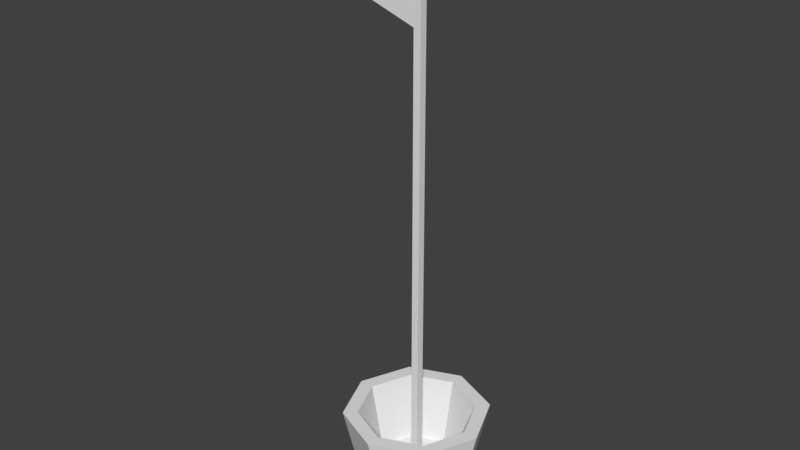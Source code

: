 # Source: VRModels.blend  (saved by Blender 2.78.0; exported with 4.5.12 LTS)
import bpy
from mathutils import Matrix  # noqa: F401  (used for matrix-valued properties, if any)

bpy.ops.wm.read_factory_settings(use_empty=True)
scene = bpy.context.scene
scene.name = 'Scene'

# ---- collections
col_collection_1 = bpy.data.collections.new('Collection 1'); scene.collection.children.link(col_collection_1)

# ---- world
world_world = bpy.data.worlds.new('World'); scene.world = world_world
world_world.color = (0.05088, 0.05088, 0.05088)
world_world.use_sun_shadow = False
world_world.sun_shadow_jitter_overblur = 0.0
world_world.cycles.sampling_method = 'MANUAL'

# ---- meshes
me_cube_001 = bpy.data.meshes.new('Cube.001')
me_cube_001.from_pydata([(-0.2, -0.2, 0.0), (-0.2, -0.2, 30.0), (-0.2, 0.2, 0.0), (-0.2, 0.2, 30.0), (0.2, -0.2, 0.0), (0.2, -0.2, 30.0), (0.2, 0.2, 0.0), (0.2, 0.2, 30.0), (-6.2, -0.05, 26.6), (-0.2, -0.05, 29.6), (-0.2, 0.05, 29.6), (-6.2, 0.05, 26.6), (-0.2, 0.05, 24.6), (-0.2, -0.05, 24.6)], [], [(0, 1, 3, 2), (2, 3, 7, 6), (6, 7, 5, 4), (4, 5, 1, 0), (2, 6, 4, 0), (7, 3, 1, 5), (12, 11, 10), (13, 9, 8), (12, 13, 8, 11), (11, 8, 9, 10), (10, 9, 13, 12)])
_uv = me_cube_001.uv_layers.new(name='UVMap')
_uv.uv.foreach_set('vector', [0.1381, 0.4072, 0.1381, 0.6027, 0.09903, 0.6027, 0.09903, 0.4072, 0.09902, 0.4072, 0.09903, 0.6027, 0.05992, 0.6027, 0.05992, 0.4072, 0.1772, 0.4072, 0.1772, 0.6027, 0.1381, 0.6027, 0.1381, 0.4072, 0.02081, 0.6027, 0.02081, 0.4072, 0.05992, 0.4072, 0.05992, 0.6027, 0.1772, 0.4124, 0.1772, 0.4098, 0.2163, 0.4098, 0.2163, 0.4124, 0.2163, 0.4072, 0.2163, 0.4098, 0.1772, 0.4098, 0.1772, 0.4072, 0.1527, 0.02963, 0.5046, 0.1469, 0.1527, 0.3229, 0.3594, 0.02963, 0.3594, 0.3229, 0.007482, 0.1469, 0.3594, 0.02963, 0.3594, 0.02963, 0.007482, 0.1469, 0.007482, 0.1469, 0.007482, 0.1469, 0.007482, 0.1469, 0.3594, 0.3229, 0.3594, 0.3229, 0.3594, 0.3229, 0.3594, 0.3229, 0.3594, 0.02963, 0.3594, 0.02963])
me_cube_001.use_remesh_preserve_volume = False
me_cube_001.use_remesh_preserve_attributes = False
me_cube_001.use_mirror_vertex_groups = False
me_cube_001.update()
me_icosphere_001 = bpy.data.meshes.new('Icosphere.001')
me_icosphere_001.from_pydata([(0.0, 0.0, -1.0), (0.7236, -0.5257, -0.4472), (-0.2764, -0.8506, -0.4472), (-0.8944, 0.0, -0.4472), (-0.2764, 0.8506, -0.4472), (0.7236, 0.5257, -0.4472), (0.2764, -0.8506, 0.4472), (-0.7236, -0.5257, 0.4472), (-0.7236, 0.5257, 0.4472), (0.2764, 0.8506, 0.4472), (0.8944, 0.0, 0.4472), (0.0, 0.0, 1.0), (-0.2328, -0.7166, -0.6575), (-0.1625, -0.5, -0.8507), (-0.07761, -0.2389, -0.9679), (0.2032, -0.1476, -0.9679), (0.4253, -0.309, -0.8507), (0.6095, -0.4429, -0.6575), (0.5319, -0.6817, -0.5023), (0.2629, -0.809, -0.5257), (-0.02964, -0.8642, -0.5023), (0.8127, 0.2952, -0.5023), (0.8506, 0.0, -0.5257), (0.8127, -0.2952, -0.5023), (0.2032, 0.1476, -0.9679), (0.4253, 0.309, -0.8507), (0.6095, 0.4429, -0.6575), (-0.7534, 0.0, -0.6575), (-0.5257, 0.0, -0.8507), (-0.2511, 0.0, -0.9679), (-0.484, -0.7166, -0.5023), (-0.6882, -0.5, -0.5257), (-0.8311, -0.2389, -0.5023), (-0.2328, 0.7166, -0.6575), (-0.1625, 0.5, -0.8507), (-0.07761, 0.2389, -0.9679), (-0.8311, 0.2389, -0.5023), (-0.6882, 0.5, -0.5257), (-0.484, 0.7166, -0.5023), (-0.02964, 0.8642, -0.5023), (0.2629, 0.809, -0.5257), (0.5319, 0.6817, -0.5023), (0.9566, -0.1476, 0.2511), (0.9511, -0.309, -1.752e-08), (0.8607, -0.4429, -0.2512), (0.8607, 0.4429, -0.2512), (0.9511, 0.309, 1.752e-08), (0.9566, 0.1476, 0.2511), (0.1552, -0.9554, 0.2512), (0.0, -1.0, -1.752e-08), (-0.1552, -0.9554, -0.2512), (0.6872, -0.6817, -0.2512), (0.5878, -0.809, 1.752e-08), (0.436, -0.8642, 0.2512), (-0.8607, -0.4429, 0.2512), (-0.9511, -0.309, -1.752e-08), (-0.9566, -0.1476, -0.2511), (-0.436, -0.8642, -0.2512), (-0.5878, -0.809, 1.752e-08), (-0.6872, -0.6817, 0.2512), (-0.6872, 0.6817, 0.2512), (-0.5878, 0.809, -1.752e-08), (-0.436, 0.8642, -0.2512), (-0.9566, 0.1476, -0.2511), (-0.9511, 0.309, 1.752e-08), (-0.8607, 0.4429, 0.2512), (0.436, 0.8642, 0.2512), (0.5878, 0.809, -1.752e-08), (0.6872, 0.6817, -0.2512), (-0.1552, 0.9554, -0.2512), (0.0, 1.0, 1.752e-08), (0.1552, 0.9554, 0.2512), (0.8311, -0.2389, 0.5023), (0.6882, -0.5, 0.5257), (0.484, -0.7166, 0.5023), (0.02964, -0.8642, 0.5023), (-0.2629, -0.809, 0.5257), (-0.5319, -0.6817, 0.5023), (-0.8127, -0.2952, 0.5023), (-0.8506, 0.0, 0.5257), (-0.8127, 0.2952, 0.5023), (-0.5319, 0.6817, 0.5023), (-0.2629, 0.809, 0.5257), (0.02964, 0.8642, 0.5023), (0.484, 0.7166, 0.5023), (0.6882, 0.5, 0.5257), (0.8311, 0.2389, 0.5023), (0.07761, -0.2389, 0.9679), (0.1625, -0.5, 0.8507), (0.2328, -0.7166, 0.6575), (0.7534, 0.0, 0.6575), (0.5257, 0.0, 0.8507), (0.2511, 0.0, 0.9679), (-0.2032, -0.1476, 0.9679), (-0.4253, -0.309, 0.8507), (-0.6095, -0.4429, 0.6575), (-0.2032, 0.1476, 0.9679), (-0.4253, 0.309, 0.8507), (-0.6095, 0.4429, 0.6575), (0.07761, 0.2389, 0.9679), (0.1625, 0.5, 0.8507), (0.2328, 0.7166, 0.6575), (0.3618, 0.2629, 0.8944), (0.6382, 0.2629, 0.7236), (0.4472, 0.5257, 0.7236), (-0.1382, 0.4253, 0.8944), (-0.05279, 0.6882, 0.7236), (-0.3618, 0.5878, 0.7236), (-0.4472, 0.0, 0.8944), (-0.6708, 0.1625, 0.7236), (-0.6708, -0.1625, 0.7236), (-0.1382, -0.4253, 0.8944), (-0.3618, -0.5878, 0.7236), (-0.05279, -0.6882, 0.7236), (0.3618, -0.2629, 0.8944), (0.4472, -0.5257, 0.7236), (0.6382, -0.2629, 0.7236), (0.8618, 0.4253, 0.2764), (0.809, 0.5878, 0.0), (0.6708, 0.6882, 0.2764), (-0.1382, 0.9511, 0.2764), (-0.309, 0.9511, -4.92e-07), (-0.4472, 0.8506, 0.2764), (-0.9472, 0.1625, 0.2764), (-1.0, -3.608e-07, 6.232e-07), (-0.9472, -0.1625, 0.2764), (-0.4472, -0.8506, 0.2764), (-0.309, -0.9511, -7.872e-07), (-0.1382, -0.9511, 0.2764), (0.6708, -0.6882, 0.2764), (0.809, -0.5878, -1.902e-06), (0.8618, -0.4253, 0.2764), (0.309, 0.9511, -2.615e-14), (0.4472, 0.8506, -0.2764), (0.1382, 0.9511, -0.2764), (-0.809, 0.5878, -7.845e-14), (-0.6708, 0.6882, -0.2764), (-0.8618, 0.4253, -0.2764), (-0.809, -0.5878, 8.031e-14), (-0.8618, -0.4253, -0.2764), (-0.6708, -0.6882, -0.2764), (0.309, -0.9511, 2.802e-14), (0.1382, -0.9511, -0.2764), (0.4472, -0.8506, -0.2764), (1.0, 0.0, 0.0), (0.9472, -0.1625, -0.2764), (0.9472, 0.1625, -0.2764), (0.3618, 0.5878, -0.7236), (0.1382, 0.4253, -0.8944), (0.05279, 0.6882, -0.7236), (-0.4472, 0.5257, -0.7236), (-0.3618, 0.2629, -0.8944), (-0.6382, 0.2629, -0.7236), (-0.6382, -0.2629, -0.7236), (-0.3618, -0.2629, -0.8944), (-0.4472, -0.5257, -0.7236), (0.6708, 0.1625, -0.7236), (0.6708, -0.1625, -0.7236), (0.4472, -7.38e-07, -0.8944), (0.05279, -0.6882, -0.7236), (0.1382, -0.4253, -0.8944), (0.3618, -0.5878, -0.7236)], [], [(0, 15, 14), (1, 17, 23), (0, 14, 29), (0, 29, 35), (0, 35, 24), (1, 23, 44), (2, 20, 50), (3, 32, 56), (4, 38, 62), (5, 41, 68), (1, 44, 51), (2, 50, 57), (3, 56, 63), (4, 62, 69), (5, 68, 45), (6, 74, 89), (7, 77, 95), (8, 80, 98), (9, 83, 101), (10, 86, 90), (92, 99, 11), (91, 102, 92), (90, 103, 91), (92, 102, 99), (102, 100, 99), (91, 103, 102), (103, 104, 102), (102, 104, 100), (104, 101, 100), (90, 86, 103), (86, 85, 103), (103, 85, 104), (85, 84, 104), (104, 84, 101), (84, 9, 101), (99, 96, 11), (100, 105, 99), (101, 106, 100), (99, 105, 96), (105, 97, 96), (100, 106, 105), (106, 107, 105), (105, 107, 97), (107, 98, 97), (101, 83, 106), (83, 82, 106), (106, 82, 107), (82, 81, 107), (107, 81, 98), (81, 8, 98), (96, 93, 11), (97, 108, 96), (98, 109, 97), (96, 108, 93), (108, 94, 93), (97, 109, 108), (109, 110, 108), (108, 110, 94), (110, 95, 94), (98, 80, 109), (80, 79, 109), (109, 79, 110), (79, 78, 110), (110, 78, 95), (78, 7, 95), (93, 87, 11), (94, 111, 93), (95, 112, 94), (93, 111, 87), (111, 88, 87), (94, 112, 111), (112, 113, 111), (111, 113, 88), (113, 89, 88), (95, 77, 112), (77, 76, 112), (112, 76, 113), (76, 75, 113), (113, 75, 89), (75, 6, 89), (87, 92, 11), (88, 114, 87), (89, 115, 88), (87, 114, 92), (114, 91, 92), (88, 115, 114), (115, 116, 114), (114, 116, 91), (116, 90, 91), (89, 74, 115), (74, 73, 115), (115, 73, 116), (73, 72, 116), (116, 72, 90), (72, 10, 90), (47, 86, 10), (46, 117, 47), (45, 118, 46), (47, 117, 86), (117, 85, 86), (46, 118, 117), (118, 119, 117), (117, 119, 85), (119, 84, 85), (45, 68, 118), (68, 67, 118), (118, 67, 119), (67, 66, 119), (119, 66, 84), (66, 9, 84), (71, 83, 9), (70, 120, 71), (69, 121, 70), (71, 120, 83), (120, 82, 83), (70, 121, 120), (121, 122, 120), (120, 122, 82), (122, 81, 82), (69, 62, 121), (62, 61, 121), (121, 61, 122), (61, 60, 122), (122, 60, 81), (60, 8, 81), (65, 80, 8), (64, 123, 65), (63, 124, 64), (65, 123, 80), (123, 79, 80), (64, 124, 123), (124, 125, 123), (123, 125, 79), (125, 78, 79), (63, 56, 124), (56, 55, 124), (124, 55, 125), (55, 54, 125), (125, 54, 78), (54, 7, 78), (59, 77, 7), (58, 126, 59), (57, 127, 58), (59, 126, 77), (126, 76, 77), (58, 127, 126), (127, 128, 126), (126, 128, 76), (128, 75, 76), (57, 50, 127), (50, 49, 127), (127, 49, 128), (49, 48, 128), (128, 48, 75), (48, 6, 75), (53, 74, 6), (52, 129, 53), (51, 130, 52), (53, 129, 74), (129, 73, 74), (52, 130, 129), (130, 131, 129), (129, 131, 73), (131, 72, 73), (51, 44, 130), (44, 43, 130), (130, 43, 131), (43, 42, 131), (131, 42, 72), (42, 10, 72), (66, 71, 9), (67, 132, 66), (68, 133, 67), (66, 132, 71), (132, 70, 71), (67, 133, 132), (133, 134, 132), (132, 134, 70), (134, 69, 70), (68, 41, 133), (41, 40, 133), (133, 40, 134), (40, 39, 134), (134, 39, 69), (39, 4, 69), (60, 65, 8), (61, 135, 60), (62, 136, 61), (60, 135, 65), (135, 64, 65), (61, 136, 135), (136, 137, 135), (135, 137, 64), (137, 63, 64), (62, 38, 136), (38, 37, 136), (136, 37, 137), (37, 36, 137), (137, 36, 63), (36, 3, 63), (54, 59, 7), (55, 138, 54), (56, 139, 55), (54, 138, 59), (138, 58, 59), (55, 139, 138), (139, 140, 138), (138, 140, 58), (140, 57, 58), (56, 32, 139), (32, 31, 139), (139, 31, 140), (31, 30, 140), (140, 30, 57), (30, 2, 57), (48, 53, 6), (49, 141, 48), (50, 142, 49), (48, 141, 53), (141, 52, 53), (49, 142, 141), (142, 143, 141), (141, 143, 52), (143, 51, 52), (50, 20, 142), (20, 19, 142), (142, 19, 143), (19, 18, 143), (143, 18, 51), (18, 1, 51), (42, 47, 10), (43, 144, 42), (44, 145, 43), (42, 144, 47), (144, 46, 47), (43, 145, 144), (145, 146, 144), (144, 146, 46), (146, 45, 46), (44, 23, 145), (23, 22, 145), (145, 22, 146), (22, 21, 146), (146, 21, 45), (21, 5, 45), (26, 41, 5), (25, 147, 26), (24, 148, 25), (26, 147, 41), (147, 40, 41), (25, 148, 147), (148, 149, 147), (147, 149, 40), (149, 39, 40), (24, 35, 148), (35, 34, 148), (148, 34, 149), (34, 33, 149), (149, 33, 39), (33, 4, 39), (33, 38, 4), (34, 150, 33), (35, 151, 34), (33, 150, 38), (150, 37, 38), (34, 151, 150), (151, 152, 150), (150, 152, 37), (152, 36, 37), (35, 29, 151), (29, 28, 151), (151, 28, 152), (28, 27, 152), (152, 27, 36), (27, 3, 36), (27, 32, 3), (28, 153, 27), (29, 154, 28), (27, 153, 32), (153, 31, 32), (28, 154, 153), (154, 155, 153), (153, 155, 31), (155, 30, 31), (29, 14, 154), (14, 13, 154), (154, 13, 155), (13, 12, 155), (155, 12, 30), (12, 2, 30), (21, 26, 5), (22, 156, 21), (23, 157, 22), (21, 156, 26), (156, 25, 26), (22, 157, 156), (157, 158, 156), (156, 158, 25), (158, 24, 25), (23, 17, 157), (17, 16, 157), (157, 16, 158), (16, 15, 158), (158, 15, 24), (15, 0, 24), (12, 20, 2), (13, 159, 12), (14, 160, 13), (12, 159, 20), (159, 19, 20), (13, 160, 159), (160, 161, 159), (159, 161, 19), (161, 18, 19), (14, 15, 160), (15, 16, 160), (160, 16, 161), (16, 17, 161), (161, 17, 18), (17, 1, 18)])
me_icosphere_001.polygons.foreach_set('use_smooth', [True] * 320)
_uv = me_icosphere_001.uv_layers.new(name='UVMap')
_uv.uv.foreach_set('vector', [0.3544, 0.7068, 0.3301, 0.6924, 0.369, 0.6818, 0.2486, 0.7289, 0.2635, 0.7079, 0.2657, 0.741, 0.002543, 0.7068, 0.01722, 0.6818, 0.02594, 0.7139, 0.002543, 0.7068, 0.02594, 0.7139, 0.006943, 0.7346, 0.3544, 0.7068, 0.3588, 0.7346, 0.3367, 0.7247, 0.2486, 0.7289, 0.2657, 0.741, 0.2483, 0.7574, 0.1408, 0.7043, 0.166, 0.6897, 0.1591, 0.722, 0.07177, 0.7777, 0.08127, 0.755, 0.08577, 0.7871, 0.01449, 0.8292, 0.02727, 0.8166, 0.02473, 0.8494, 0.3055, 0.8037, 0.3195, 0.8094, 0.3072, 0.8319, 0.2486, 0.7289, 0.2483, 0.7574, 0.2311, 0.7401, 0.1408, 0.7043, 0.1591, 0.722, 0.1366, 0.7322, 0.07177, 0.7777, 0.08577, 0.7871, 0.07195, 0.8061, 0.01449, 0.8292, 0.02473, 0.8494, 0.007386, 0.854, 0.3055, 0.8037, 0.3072, 0.8319, 0.2926, 0.8159, 0.1904, 0.8014, 0.2032, 0.814, 0.1885, 0.8296, 0.1296, 0.8269, 0.1436, 0.8211, 0.1368, 0.8516, 0.07266, 0.9016, 0.08981, 0.8896, 0.08755, 0.9227, 0.3167, 0.9263, 0.3419, 0.9408, 0.3007, 0.951, 0.2477, 0.8529, 0.2572, 0.8756, 0.2378, 0.8751, 0.2018, 0.9167, 0.1931, 0.9488, 0.1784, 0.9238, 0.2229, 0.8988, 0.2279, 0.9334, 0.2018, 0.9167, 0.2378, 0.8751, 0.2472, 0.9048, 0.2229, 0.8988, 0.2018, 0.9167, 0.2279, 0.9334, 0.1931, 0.9488, 0.2279, 0.9334, 0.2449, 0.9668, 0.1931, 0.9488, 0.2229, 0.8988, 0.2472, 0.9048, 0.2279, 0.9334, 0.2472, 0.9048, 0.2657, 0.9343, 0.2279, 0.9334, 0.2279, 0.9334, 0.2657, 0.9343, 0.2449, 0.9668, 0.2657, 0.9343, 0.3007, 0.951, 0.2449, 0.9668, 0.2378, 0.8751, 0.2572, 0.8756, 0.2472, 0.9048, 0.2572, 0.8756, 0.2718, 0.8999, 0.2472, 0.9048, 0.2472, 0.9048, 0.2718, 0.8999, 0.2657, 0.9343, 0.2718, 0.8999, 0.2928, 0.9187, 0.2657, 0.9343, 0.2657, 0.9343, 0.2928, 0.9187, 0.3007, 0.951, 0.2928, 0.9187, 0.3167, 0.9263, 0.3007, 0.951, 0.1931, 0.9488, 0.1542, 0.9382, 0.1784, 0.9238, 0.2449, 0.9668, 0.1439, 0.9707, 0.1931, 0.9488, 0.3007, 0.951, 0.3542, 0.9733, 0.2449, 0.9668, 0.1931, 0.9488, 0.1439, 0.9707, 0.1542, 0.9382, 0.1439, 0.9707, 0.1165, 0.9392, 0.1542, 0.9382, 0.2449, 0.9668, 0.3542, 0.9733, 0.3083, 0.9994, 0.3542, 0.9733, 0.3711, 0.9835, 0.3083, 0.9994, 0.1439, 0.9707, 0.07393, 0.9535, 0.1165, 0.9392, 0.07393, 0.9535, 0.08755, 0.9227, 0.1165, 0.9392, 0.3007, 0.951, 0.3419, 0.9408, 0.3542, 0.9733, 0.3419, 0.9408, 0.3812, 0.9411, 0.3542, 0.9733, 0.3542, 0.9733, 0.3812, 0.9411, 0.3711, 0.9835, 0.02943, 0.9411, 0.05832, 0.9234, 0.07393, 0.9535, 0.07393, 0.9535, 0.05832, 0.9234, 0.08755, 0.9227, 0.05832, 0.9234, 0.07266, 0.9016, 0.08755, 0.9227, 0.1542, 0.9382, 0.1608, 0.9058, 0.1784, 0.9238, 0.1165, 0.9392, 0.1364, 0.9114, 0.1542, 0.9382, 0.08755, 0.9227, 0.1097, 0.9049, 0.1165, 0.9392, 0.1542, 0.9382, 0.1364, 0.9114, 0.1608, 0.9058, 0.1364, 0.9114, 0.1469, 0.8799, 0.1608, 0.9058, 0.1165, 0.9392, 0.1097, 0.9049, 0.1364, 0.9114, 0.1097, 0.9049, 0.126, 0.8784, 0.1364, 0.9114, 0.1364, 0.9114, 0.126, 0.8784, 0.1469, 0.8799, 0.126, 0.8784, 0.1368, 0.8516, 0.1469, 0.8799, 0.08755, 0.9227, 0.08981, 0.8896, 0.1097, 0.9049, 0.08981, 0.8896, 0.1062, 0.8701, 0.1097, 0.9049, 0.1097, 0.9049, 0.1062, 0.8701, 0.126, 0.8784, 0.1062, 0.8701, 0.1195, 0.8474, 0.126, 0.8784, 0.126, 0.8784, 0.1195, 0.8474, 0.1368, 0.8516, 0.1195, 0.8474, 0.1296, 0.8269, 0.1368, 0.8516, 0.1608, 0.9058, 0.1828, 0.8959, 0.1784, 0.9238, 0.1469, 0.8799, 0.1673, 0.8743, 0.1608, 0.9058, 0.1368, 0.8516, 0.154, 0.8471, 0.1469, 0.8799, 0.1608, 0.9058, 0.1673, 0.8743, 0.1828, 0.8959, 0.1673, 0.8743, 0.1861, 0.8628, 0.1828, 0.8959, 0.1469, 0.8799, 0.154, 0.8471, 0.1673, 0.8743, 0.154, 0.8471, 0.1724, 0.839, 0.1673, 0.8743, 0.1673, 0.8743, 0.1724, 0.839, 0.1861, 0.8628, 0.1724, 0.839, 0.1885, 0.8296, 0.1861, 0.8628, 0.1368, 0.8516, 0.1436, 0.8211, 0.154, 0.8471, 0.1436, 0.8211, 0.16, 0.8139, 0.154, 0.8471, 0.154, 0.8471, 0.16, 0.8139, 0.1724, 0.839, 0.16, 0.8139, 0.1764, 0.8069, 0.1724, 0.839, 0.1724, 0.839, 0.1764, 0.8069, 0.1885, 0.8296, 0.1764, 0.8069, 0.1904, 0.8014, 0.1885, 0.8296, 0.1828, 0.8959, 0.2018, 0.9167, 0.1784, 0.9238, 0.1861, 0.8628, 0.2024, 0.8836, 0.1828, 0.8959, 0.1885, 0.8296, 0.2029, 0.8471, 0.1861, 0.8628, 0.1828, 0.8959, 0.2024, 0.8836, 0.2018, 0.9167, 0.2024, 0.8836, 0.2229, 0.8988, 0.2018, 0.9167, 0.1861, 0.8628, 0.2029, 0.8471, 0.2024, 0.8836, 0.2029, 0.8471, 0.2202, 0.8638, 0.2024, 0.8836, 0.2024, 0.8836, 0.2202, 0.8638, 0.2229, 0.8988, 0.2202, 0.8638, 0.2378, 0.8751, 0.2229, 0.8988, 0.1885, 0.8296, 0.2032, 0.814, 0.2029, 0.8471, 0.2032, 0.814, 0.2183, 0.8289, 0.2029, 0.8471, 0.2029, 0.8471, 0.2183, 0.8289, 0.2202, 0.8638, 0.2183, 0.8289, 0.2338, 0.8428, 0.2202, 0.8638, 0.2202, 0.8638, 0.2338, 0.8428, 0.2378, 0.8751, 0.2338, 0.8428, 0.2477, 0.8529, 0.2378, 0.8751, 0.2617, 0.8434, 0.2572, 0.8756, 0.2477, 0.8529, 0.2774, 0.8302, 0.275, 0.8651, 0.2617, 0.8434, 0.2926, 0.8159, 0.2927, 0.849, 0.2774, 0.8302, 0.2617, 0.8434, 0.275, 0.8651, 0.2572, 0.8756, 0.275, 0.8651, 0.2718, 0.8999, 0.2572, 0.8756, 0.2774, 0.8302, 0.2927, 0.849, 0.275, 0.8651, 0.2927, 0.849, 0.2927, 0.8856, 0.275, 0.8651, 0.275, 0.8651, 0.2927, 0.8856, 0.2718, 0.8999, 0.2927, 0.8856, 0.2928, 0.9187, 0.2718, 0.8999, 0.2926, 0.8159, 0.3072, 0.8319, 0.2927, 0.849, 0.3072, 0.8319, 0.3095, 0.8652, 0.2927, 0.849, 0.2927, 0.849, 0.3095, 0.8652, 0.2927, 0.8856, 0.3095, 0.8652, 0.3125, 0.8984, 0.2927, 0.8856, 0.2927, 0.8856, 0.3125, 0.8984, 0.2928, 0.9187, 0.3125, 0.8984, 0.3167, 0.9263, 0.2928, 0.9187, 0.335, 0.9085, 0.3419, 0.9408, 0.3167, 0.9263, 0.3491, 0.8825, 0.36, 0.9138, 0.335, 0.9085, 0.3592, 0.854, 0.3703, 0.8806, 0.3491, 0.8825, 0.335, 0.9085, 0.36, 0.9138, 0.3419, 0.9408, 0.36, 0.9138, 0.3812, 0.9411, 0.3419, 0.9408, 0.3491, 0.8825, 0.3703, 0.8806, 0.36, 0.9138, 0.01852, 0.8806, 0.03546, 0.9065, 0.008234, 0.9138, 0.008234, 0.9138, 0.03546, 0.9065, 0.02943, 0.9411, 0.03546, 0.9065, 0.05832, 0.9234, 0.02943, 0.9411, 0.007386, 0.854, 0.02473, 0.8494, 0.01852, 0.8806, 0.02473, 0.8494, 0.03843, 0.8717, 0.01852, 0.8806, 0.01852, 0.8806, 0.03843, 0.8717, 0.03546, 0.9065, 0.03843, 0.8717, 0.05521, 0.8904, 0.03546, 0.9065, 0.03546, 0.9065, 0.05521, 0.8904, 0.05832, 0.9234, 0.05521, 0.8904, 0.07266, 0.9016, 0.05832, 0.9234, 0.07238, 0.8732, 0.08981, 0.8896, 0.07266, 0.9016, 0.07215, 0.8397, 0.08827, 0.8566, 0.07238, 0.8732, 0.07195, 0.8061, 0.08694, 0.8202, 0.07215, 0.8397, 0.07238, 0.8732, 0.08827, 0.8566, 0.08981, 0.8896, 0.08827, 0.8566, 0.1062, 0.8701, 0.08981, 0.8896, 0.07215, 0.8397, 0.08694, 0.8202, 0.08827, 0.8566, 0.08694, 0.8202, 0.1037, 0.8353, 0.08827, 0.8566, 0.08827, 0.8566, 0.1037, 0.8353, 0.1062, 0.8701, 0.1037, 0.8353, 0.1195, 0.8474, 0.1062, 0.8701, 0.07195, 0.8061, 0.08577, 0.7871, 0.08694, 0.8202, 0.08577, 0.7871, 0.1015, 0.8003, 0.08694, 0.8202, 0.08694, 0.8202, 0.1015, 0.8003, 0.1037, 0.8353, 0.1015, 0.8003, 0.1167, 0.8147, 0.1037, 0.8353, 0.1037, 0.8353, 0.1167, 0.8147, 0.1195, 0.8474, 0.1167, 0.8147, 0.1296, 0.8269, 0.1195, 0.8474, 0.1313, 0.7987, 0.1436, 0.8211, 0.1296, 0.8269, 0.1336, 0.7654, 0.1474, 0.789, 0.1313, 0.7987, 0.1366, 0.7322, 0.1525, 0.7536, 0.1336, 0.7654, 0.1313, 0.7987, 0.1474, 0.789, 0.1436, 0.8211, 0.1474, 0.789, 0.16, 0.8139, 0.1436, 0.8211, 0.1336, 0.7654, 0.1525, 0.7536, 0.1474, 0.789, 0.1525, 0.7536, 0.1659, 0.7808, 0.1474, 0.789, 0.1474, 0.789, 0.1659, 0.7808, 0.16, 0.8139, 0.1659, 0.7808, 0.1764, 0.8069, 0.16, 0.8139, 0.1366, 0.7322, 0.1591, 0.722, 0.1525, 0.7536, 0.1591, 0.722, 0.1732, 0.7481, 0.1525, 0.7536, 0.1525, 0.7536, 0.1732, 0.7481, 0.1659, 0.7808, 0.1732, 0.7481, 0.1833, 0.7765, 0.1659, 0.7808, 0.1659, 0.7808, 0.1833, 0.7765, 0.1764, 0.8069, 0.1833, 0.7765, 0.1904, 0.8014, 0.1764, 0.8069, 0.2006, 0.7812, 0.2032, 0.814, 0.1904, 0.8014, 0.2143, 0.7589, 0.2164, 0.7939, 0.2006, 0.7812, 0.2311, 0.7401, 0.2321, 0.7732, 0.2143, 0.7589, 0.2006, 0.7812, 0.2164, 0.7939, 0.2032, 0.814, 0.2164, 0.7939, 0.2183, 0.8289, 0.2032, 0.814, 0.2143, 0.7589, 0.2321, 0.7732, 0.2164, 0.7939, 0.2321, 0.7732, 0.233, 0.8097, 0.2164, 0.7939, 0.2164, 0.7939, 0.233, 0.8097, 0.2183, 0.8289, 0.233, 0.8097, 0.2338, 0.8428, 0.2183, 0.8289, 0.2311, 0.7401, 0.2483, 0.7574, 0.2321, 0.7732, 0.2483, 0.7574, 0.2481, 0.7909, 0.2321, 0.7732, 0.2321, 0.7732, 0.2481, 0.7909, 0.233, 0.8097, 0.2481, 0.7909, 0.2479, 0.8245, 0.233, 0.8097, 0.233, 0.8097, 0.2479, 0.8245, 0.2338, 0.8428, 0.2479, 0.8245, 0.2477, 0.8529, 0.2338, 0.8428, 0.3125, 0.8984, 0.335, 0.9085, 0.3167, 0.9263, 0.3095, 0.8652, 0.3284, 0.877, 0.3125, 0.8984, 0.3072, 0.8319, 0.3234, 0.8416, 0.3095, 0.8652, 0.3125, 0.8984, 0.3284, 0.877, 0.335, 0.9085, 0.3284, 0.877, 0.3491, 0.8825, 0.335, 0.9085, 0.3095, 0.8652, 0.3234, 0.8416, 0.3284, 0.877, 0.3234, 0.8416, 0.3419, 0.8498, 0.3284, 0.877, 0.3284, 0.877, 0.3419, 0.8498, 0.3491, 0.8825, 0.3419, 0.8498, 0.3592, 0.854, 0.3491, 0.8825, 0.3072, 0.8319, 0.3195, 0.8094, 0.3234, 0.8416, 0.3195, 0.8094, 0.3359, 0.8166, 0.3234, 0.8416, 0.3234, 0.8416, 0.3359, 0.8166, 0.3419, 0.8498, 0.3359, 0.8166, 0.3523, 0.8237, 0.3419, 0.8498, 0.3419, 0.8498, 0.3523, 0.8237, 0.3592, 0.854, 0.3523, 0.8237, 0.3663, 0.8292, 0.3592, 0.854, 0.05521, 0.8904, 0.07238, 0.8732, 0.07266, 0.9016, 0.03843, 0.8717, 0.05623, 0.8574, 0.05521, 0.8904, 0.02473, 0.8494, 0.04051, 0.8367, 0.03843, 0.8717, 0.05521, 0.8904, 0.05623, 0.8574, 0.07238, 0.8732, 0.05623, 0.8574, 0.07215, 0.8397, 0.07238, 0.8732, 0.03843, 0.8717, 0.04051, 0.8367, 0.05623, 0.8574, 0.04051, 0.8367, 0.05712, 0.8209, 0.05623, 0.8574, 0.05623, 0.8574, 0.05712, 0.8209, 0.07215, 0.8397, 0.05712, 0.8209, 0.07195, 0.8061, 0.07215, 0.8397, 0.02473, 0.8494, 0.02727, 0.8166, 0.04051, 0.8367, 0.02727, 0.8166, 0.04235, 0.8017, 0.04051, 0.8367, 0.04051, 0.8367, 0.04235, 0.8017, 0.05712, 0.8209, 0.04235, 0.8017, 0.0579, 0.7878, 0.05712, 0.8209, 0.05712, 0.8209, 0.0579, 0.7878, 0.07195, 0.8061, 0.0579, 0.7878, 0.07177, 0.7777, 0.07195, 0.8061, 0.1167, 0.8147, 0.1313, 0.7987, 0.1296, 0.8269, 0.1015, 0.8003, 0.1168, 0.7816, 0.1167, 0.8147, 0.08577, 0.7871, 0.09911, 0.7655, 0.1015, 0.8003, 0.1167, 0.8147, 0.1168, 0.7816, 0.1313, 0.7987, 0.1168, 0.7816, 0.1336, 0.7654, 0.1313, 0.7987, 0.1015, 0.8003, 0.09911, 0.7655, 0.1168, 0.7816, 0.09911, 0.7655, 0.1168, 0.745, 0.1168, 0.7816, 0.1168, 0.7816, 0.1168, 0.745, 0.1336, 0.7654, 0.1168, 0.745, 0.1366, 0.7322, 0.1336, 0.7654, 0.08577, 0.7871, 0.08127, 0.755, 0.09911, 0.7655, 0.08127, 0.755, 0.09585, 0.7307, 0.09911, 0.7655, 0.09911, 0.7655, 0.09585, 0.7307, 0.1168, 0.745, 0.09585, 0.7307, 0.1169, 0.7119, 0.1168, 0.745, 0.1168, 0.745, 0.1169, 0.7119, 0.1366, 0.7322, 0.1169, 0.7119, 0.1408, 0.7043, 0.1366, 0.7322, 0.1833, 0.7765, 0.2006, 0.7812, 0.1904, 0.8014, 0.1732, 0.7481, 0.1944, 0.75, 0.1833, 0.7765, 0.1591, 0.722, 0.1841, 0.7167, 0.1732, 0.7481, 0.1833, 0.7765, 0.1944, 0.75, 0.2006, 0.7812, 0.1944, 0.75, 0.2143, 0.7589, 0.2006, 0.7812, 0.1732, 0.7481, 0.1841, 0.7167, 0.1944, 0.75, 0.1841, 0.7167, 0.2114, 0.724, 0.1944, 0.75, 0.1944, 0.75, 0.2114, 0.724, 0.2143, 0.7589, 0.2114, 0.724, 0.2311, 0.7401, 0.2143, 0.7589, 0.1591, 0.722, 0.166, 0.6897, 0.1841, 0.7167, 0.166, 0.6897, 0.2053, 0.6895, 0.1841, 0.7167, 0.1841, 0.7167, 0.2053, 0.6895, 0.2114, 0.724, 0.2053, 0.6895, 0.2342, 0.7072, 0.2114, 0.724, 0.2114, 0.724, 0.2342, 0.7072, 0.2311, 0.7401, 0.2342, 0.7072, 0.2486, 0.7289, 0.2311, 0.7401, 0.2479, 0.8245, 0.2617, 0.8434, 0.2477, 0.8529, 0.2481, 0.7909, 0.2628, 0.8104, 0.2479, 0.8245, 0.2483, 0.7574, 0.2642, 0.7739, 0.2481, 0.7909, 0.2479, 0.8245, 0.2628, 0.8104, 0.2617, 0.8434, 0.2628, 0.8104, 0.2774, 0.8302, 0.2617, 0.8434, 0.2481, 0.7909, 0.2642, 0.7739, 0.2628, 0.8104, 0.2642, 0.7739, 0.2796, 0.7953, 0.2628, 0.8104, 0.2628, 0.8104, 0.2796, 0.7953, 0.2774, 0.8302, 0.2796, 0.7953, 0.2926, 0.8159, 0.2774, 0.8302, 0.2483, 0.7574, 0.2657, 0.741, 0.2642, 0.7739, 0.2657, 0.741, 0.2821, 0.7604, 0.2642, 0.7739, 0.2642, 0.7739, 0.2821, 0.7604, 0.2796, 0.7953, 0.2821, 0.7604, 0.2954, 0.7832, 0.2796, 0.7953, 0.2796, 0.7953, 0.2954, 0.7832, 0.2926, 0.8159, 0.2954, 0.7832, 0.3055, 0.8037, 0.2926, 0.8159, 0.3127, 0.779, 0.3195, 0.8094, 0.3055, 0.8037, 0.3228, 0.7507, 0.3299, 0.7835, 0.3127, 0.779, 0.3367, 0.7247, 0.3432, 0.7563, 0.3228, 0.7507, 0.3127, 0.779, 0.3299, 0.7835, 0.3195, 0.8094, 0.3299, 0.7835, 0.3359, 0.8166, 0.3195, 0.8094, 0.3228, 0.7507, 0.3432, 0.7563, 0.3299, 0.7835, 0.3432, 0.7563, 0.3483, 0.7916, 0.3299, 0.7835, 0.3299, 0.7835, 0.3483, 0.7916, 0.3359, 0.8166, 0.3483, 0.7916, 0.3523, 0.8237, 0.3359, 0.8166, 0.3367, 0.7247, 0.3588, 0.7346, 0.3432, 0.7563, 0.3588, 0.7346, 0.362, 0.7678, 0.3432, 0.7563, 0.3432, 0.7563, 0.362, 0.7678, 0.3483, 0.7916, 0.362, 0.7678, 0.3644, 0.801, 0.3483, 0.7916, 0.3483, 0.7916, 0.3644, 0.801, 0.3523, 0.8237, 0.3644, 0.801, 0.3663, 0.8292, 0.3523, 0.8237, 0.01259, 0.801, 0.02727, 0.8166, 0.01449, 0.8292, 0.01016, 0.7678, 0.02696, 0.7835, 0.01259, 0.801, 0.006943, 0.7346, 0.02653, 0.747, 0.01016, 0.7678, 0.01259, 0.801, 0.02696, 0.7835, 0.02727, 0.8166, 0.02696, 0.7835, 0.04235, 0.8017, 0.02727, 0.8166, 0.01016, 0.7678, 0.02653, 0.747, 0.02696, 0.7835, 0.02653, 0.747, 0.04433, 0.7667, 0.02696, 0.7835, 0.02696, 0.7835, 0.04433, 0.7667, 0.04235, 0.8017, 0.04433, 0.7667, 0.0579, 0.7878, 0.04235, 0.8017, 0.006943, 0.7346, 0.02594, 0.7139, 0.02653, 0.747, 0.02594, 0.7139, 0.04701, 0.7318, 0.02653, 0.747, 0.02653, 0.747, 0.04701, 0.7318, 0.04433, 0.7667, 0.04701, 0.7318, 0.06194, 0.7555, 0.04433, 0.7667, 0.04433, 0.7667, 0.06194, 0.7555, 0.0579, 0.7878, 0.06194, 0.7555, 0.07177, 0.7777, 0.0579, 0.7878, 0.06194, 0.7555, 0.08127, 0.755, 0.07177, 0.7777, 0.04701, 0.7318, 0.07131, 0.7258, 0.06194, 0.7555, 0.02594, 0.7139, 0.05195, 0.6972, 0.04701, 0.7318, 0.06194, 0.7555, 0.07131, 0.7258, 0.08127, 0.755, 0.07131, 0.7258, 0.09585, 0.7307, 0.08127, 0.755, 0.04701, 0.7318, 0.05195, 0.6972, 0.07131, 0.7258, 0.05195, 0.6972, 0.08979, 0.6963, 0.07131, 0.7258, 0.07131, 0.7258, 0.08979, 0.6963, 0.09585, 0.7307, 0.08979, 0.6963, 0.1169, 0.7119, 0.09585, 0.7307, 0.02594, 0.7139, 0.01722, 0.6818, 0.05195, 0.6972, 0.01722, 0.6818, 0.06896, 0.6638, 0.05195, 0.6972, 0.05195, 0.6972, 0.06896, 0.6638, 0.08979, 0.6963, 0.06896, 0.6638, 0.1248, 0.6795, 0.08979, 0.6963, 0.08979, 0.6963, 0.1248, 0.6795, 0.1169, 0.7119, 0.1248, 0.6795, 0.1408, 0.7043, 0.1169, 0.7119, 0.2954, 0.7832, 0.3127, 0.779, 0.3055, 0.8037, 0.2821, 0.7604, 0.3019, 0.7522, 0.2954, 0.7832, 0.2657, 0.741, 0.2856, 0.7257, 0.2821, 0.7604, 0.2954, 0.7832, 0.3019, 0.7522, 0.3127, 0.779, 0.3019, 0.7522, 0.3228, 0.7507, 0.3127, 0.779, 0.2821, 0.7604, 0.2856, 0.7257, 0.3019, 0.7522, 0.2856, 0.7257, 0.3123, 0.7192, 0.3019, 0.7522, 0.3019, 0.7522, 0.3123, 0.7192, 0.3228, 0.7507, 0.3123, 0.7192, 0.3367, 0.7247, 0.3228, 0.7507, 0.2657, 0.741, 0.2635, 0.7079, 0.2856, 0.7257, 0.2635, 0.7079, 0.2924, 0.6914, 0.2856, 0.7257, 0.2856, 0.7257, 0.2924, 0.6914, 0.3123, 0.7192, 0.2924, 0.6914, 0.3301, 0.6924, 0.3123, 0.7192, 0.3123, 0.7192, 0.3301, 0.6924, 0.3367, 0.7247, 0.3301, 0.6924, 0.3544, 0.7068, 0.3367, 0.7247, 0.1248, 0.6795, 0.166, 0.6897, 0.1408, 0.7043, 0.06896, 0.6638, 0.1783, 0.6573, 0.1248, 0.6795, 0.369, 0.6818, 0.3198, 0.6598, 0.3609, 0.643, 0.1248, 0.6795, 0.1783, 0.6573, 0.166, 0.6897, 0.1783, 0.6573, 0.2053, 0.6895, 0.166, 0.6897, 0.3609, 0.643, 0.3198, 0.6598, 0.1783, 0.6573, 0.3198, 0.6598, 0.2498, 0.677, 0.1783, 0.6573, 0.1783, 0.6573, 0.2498, 0.677, 0.2053, 0.6895, 0.2498, 0.677, 0.2342, 0.7072, 0.2053, 0.6895, 0.369, 0.6818, 0.3301, 0.6924, 0.3198, 0.6598, 0.3301, 0.6924, 0.2924, 0.6914, 0.3198, 0.6598, 0.3198, 0.6598, 0.2924, 0.6914, 0.2498, 0.677, 0.2924, 0.6914, 0.2635, 0.7079, 0.2498, 0.677, 0.2498, 0.677, 0.2635, 0.7079, 0.2342, 0.7072, 0.2635, 0.7079, 0.2486, 0.7289, 0.2342, 0.7072])
me_icosphere_001.use_remesh_preserve_volume = False
me_icosphere_001.use_remesh_preserve_attributes = False
me_icosphere_001.use_mirror_vertex_groups = False
me_icosphere_001.update()
me_icosphere = bpy.data.meshes.new('Icosphere')
me_icosphere.from_pydata([], [], [])
me_icosphere.use_remesh_preserve_volume = False
me_icosphere.use_remesh_preserve_attributes = False
me_icosphere.use_mirror_vertex_groups = False
me_icosphere.update()
me_cylinder = bpy.data.meshes.new('Cylinder')
me_cylinder.from_pydata([(-5.96e-08, 3.9, 4.0), (-2.758, 2.758, 4.0), (-3.9, -1.921e-07, 4.0), (-2.758, -2.758, 4.0), (2.813e-07, -3.9, 4.0), (2.758, -2.758, 4.0), (3.9, 2.49e-08, 4.0), (2.758, 2.758, 4.0), (-1.49e-08, 3.0, 0.0), (-2.121, 2.121, 0.0), (-3.0, -1.46e-07, 0.0), (-2.121, -2.121, 0.0), (2.474e-07, -3.0, 0.0), (2.121, -2.121, 0.0), (3.0, 2.087e-08, 0.0), (2.121, 2.121, 0.0), (-9.239e-09, 3.12, 4.0), (-2.206, 2.206, 4.0), (-3.12, -1.464e-07, 4.0), (-2.206, -2.206, 4.0), (2.635e-07, -3.12, 4.0), (2.206, -2.206, 4.0), (3.12, 2.722e-08, 4.0), (2.206, 2.206, 4.0), (2.384e-08, 2.4, 0.4), (-1.697, 1.697, 0.4), (-2.4, -1.109e-07, 0.4), (-1.697, -1.697, 0.4), (2.337e-07, -2.4, 0.4), (1.697, -1.697, 0.4), (2.4, 2.266e-08, 0.4), (1.697, 1.697, 0.4)], [], [(6, 5, 13, 14), (4, 3, 11, 12), (2, 1, 9, 10), (7, 6, 14, 15), (5, 4, 12, 13), (3, 2, 10, 11), (1, 0, 8, 9), (0, 7, 15, 8), (5, 6, 22, 21), (3, 4, 20, 19), (1, 2, 18, 17), (6, 7, 23, 22), (4, 5, 21, 20), (2, 3, 19, 18), (0, 1, 17, 16), (7, 0, 16, 23), (19, 20, 28, 27), (17, 18, 26, 25), (22, 23, 31, 30), (20, 21, 29, 28), (18, 19, 27, 26), (16, 17, 25, 24), (23, 16, 24, 31), (21, 22, 30, 29), (14, 13, 15), (13, 12, 8, 15), (9, 8, 12, 11), (10, 9, 11), (26, 27, 25), (25, 27, 28, 24), (29, 31, 24, 28), (30, 31, 29)])
_uv = me_cylinder.uv_layers.new(name='UVMap')
_uv.uv.foreach_set('vector', [0.7366, 0.7008, 0.7366, 0.6624, 0.7877, 0.6669, 0.7877, 0.6964, 0.7881, 0.7008, 0.7879, 0.6624, 0.8391, 0.6666, 0.8392, 0.6962, 0.7881, 0.7663, 0.7879, 0.728, 0.8391, 0.7322, 0.8392, 0.7617, 0.7369, 0.728, 0.7366, 0.7008, 0.7877, 0.6964, 0.7879, 0.7173, 0.7366, 0.6624, 0.7369, 0.6353, 0.7879, 0.646, 0.7877, 0.6669, 0.7879, 0.6624, 0.7881, 0.6353, 0.8392, 0.6458, 0.8391, 0.6666, 0.7879, 0.728, 0.7881, 0.7008, 0.8392, 0.7113, 0.8391, 0.7322, 0.6907, 0.6567, 0.7288, 0.6567, 0.7244, 0.7082, 0.6951, 0.7082, 0.6802, 0.863, 0.7182, 0.863, 0.7144, 0.8723, 0.684, 0.8723, 0.6532, 0.9285, 0.6532, 0.8901, 0.6624, 0.894, 0.6624, 0.9247, 0.7182, 0.9557, 0.6802, 0.9557, 0.684, 0.9464, 0.7144, 0.9464, 0.7182, 0.863, 0.7452, 0.8901, 0.736, 0.894, 0.7144, 0.8723, 0.6532, 0.8901, 0.6802, 0.863, 0.684, 0.8723, 0.6624, 0.894, 0.6802, 0.9557, 0.6532, 0.9285, 0.6624, 0.9247, 0.684, 0.9464, 0.7452, 0.9285, 0.7182, 0.9557, 0.7144, 0.9464, 0.736, 0.9247, 0.7452, 0.8901, 0.7452, 0.9285, 0.736, 0.9247, 0.736, 0.894, 0.7824, 0.7497, 0.7825, 0.7804, 0.7367, 0.777, 0.7366, 0.7534, 0.6904, 0.7525, 0.6906, 0.7832, 0.6447, 0.7799, 0.6446, 0.7563, 0.6905, 0.7091, 0.6907, 0.7308, 0.6448, 0.7223, 0.6446, 0.7056, 0.6907, 0.6567, 0.6905, 0.6784, 0.6446, 0.6819, 0.6448, 0.6652, 0.7825, 0.728, 0.7824, 0.7497, 0.7366, 0.7534, 0.7367, 0.7367, 0.6906, 0.7308, 0.6904, 0.7525, 0.6446, 0.7563, 0.6447, 0.7396, 0.6907, 0.7082, 0.7212, 0.7082, 0.7176, 0.7544, 0.6942, 0.7544, 0.6905, 0.6784, 0.6905, 0.7091, 0.6446, 0.7056, 0.6446, 0.6819, 0.7866, 0.6353, 0.7573, 0.6353, 0.8073, 0.6144, 0.7573, 0.6353, 0.7366, 0.6144, 0.8073, 0.5849, 0.8073, 0.6144, 0.7866, 0.564, 0.8073, 0.5849, 0.7366, 0.6144, 0.7366, 0.5849, 0.7573, 0.564, 0.7866, 0.564, 0.7366, 0.5849, 0.8238, 0.621, 0.8073, 0.6043, 0.8473, 0.621, 0.8473, 0.621, 0.8073, 0.6043, 0.8073, 0.5807, 0.8638, 0.6043, 0.8238, 0.564, 0.8638, 0.5807, 0.8638, 0.6043, 0.8073, 0.5807, 0.8473, 0.564, 0.8638, 0.5807, 0.8238, 0.564])
me_cylinder.use_remesh_preserve_volume = False
me_cylinder.use_remesh_preserve_attributes = False
me_cylinder.use_mirror_vertex_groups = False
me_cylinder.update()

# ---- objects
ob_flag = bpy.data.objects.new('Flag', me_cube_001)
ob_ball = bpy.data.objects.new('Ball', me_icosphere_001)
ob_icosphere = bpy.data.objects.new('Icosphere', me_icosphere)
ob_bucket = bpy.data.objects.new('Bucket', me_cylinder)

# ---- transforms, parenting, visibility, modifiers, constraints
ob_flag.location = (0.0, 0.0, 0.0)
ob_flag.lineart.crease_threshold = 0.0
ob_ball.location = (0.0, 0.0, 0.0)
ob_ball.lineart.crease_threshold = 0.0
ob_icosphere.location = (0.0, 0.0, 0.0)
ob_icosphere.lineart.crease_threshold = 0.0
ob_bucket.location = (0.0, 0.0, 0.0)
ob_bucket.lineart.crease_threshold = 0.0

# ---- collection membership
col_collection_1.objects.link(ob_flag)
col_collection_1.objects.link(ob_ball)
col_collection_1.objects.link(ob_icosphere)
col_collection_1.objects.link(ob_bucket)

# ---- scene / render settings (as saved in the file)
scene.frame_start = 1; scene.frame_end = 250; scene.frame_set(1)
scene.render.engine = 'BLENDER_EEVEE_NEXT'
scene.render.resolution_percentage = 50
scene.render.dither_intensity = 0.0
scene.cycles.use_denoising = False
scene.cycles.samples = 128
scene.cycles.sampling_pattern = 'TABULATED_SOBOL'
scene.cycles.light_sampling_threshold = 0.0
scene.cycles.use_adaptive_sampling = False
scene.cycles.use_light_tree = False
scene.cycles.blur_glossy = 0.0
scene.cycles.sample_clamp_indirect = 0.0
scene.view_settings.view_transform = 'Standard'
bpy.context.view_layer.update()

# ---- added for rendering (the .blend has no active camera and no usable light): camera, sun
cam_auto = bpy.data.cameras.new('AutoCamera')
cam_auto.lens = 50.0
cam_auto.sensor_width = 36.0
cam_auto.clip_end = 1000.0
ob_auto_camera = bpy.data.objects.new('AutoCamera', cam_auto)
scene.collection.objects.link(ob_auto_camera)
ob_auto_camera.location = (29.8671, -37.2205, 39.3137)
ob_auto_camera.rotation_euler = (1.09748, -7.21219e-08, 0.694738)
scene.camera = ob_auto_camera
light_auto_sun = bpy.data.lights.new('AutoSun', 'SUN')
light_auto_sun.energy = 3.0
light_auto_sun.angle = 0.0523599
ob_auto_sun = bpy.data.objects.new('AutoSun', light_auto_sun)
scene.collection.objects.link(ob_auto_sun)
ob_auto_sun.rotation_euler = (0.872665, 0.174533, 0.523599)
bpy.context.view_layer.update()
